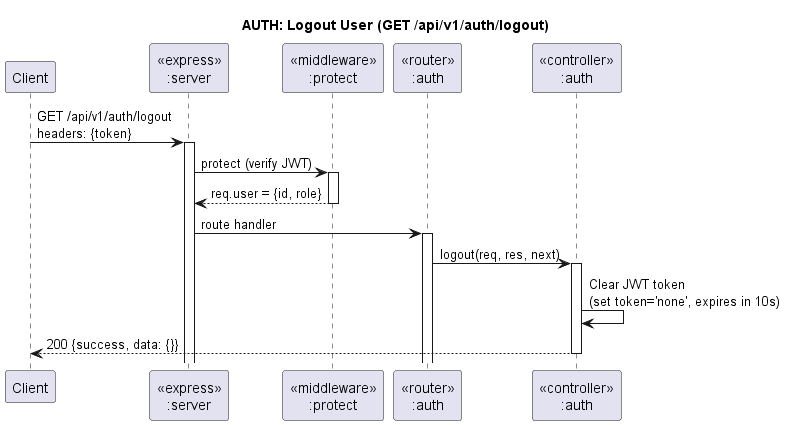

The diagram above was rendered by PlantUML. Its source (embedded in the PNG):
@startuml AuthLogout
title "AUTH: Logout User (GET /api/v1/auth/logout)"

participant "Client" as client
participant "<<express>>\n:server" as server
participant "<<middleware>>\n:protect" as middleware
participant "<<router>>\n:auth" as authRouter
participant "<<controller>>\n:auth" as authController

client->server ++: GET /api/v1/auth/logout\nheaders: {token}
server->middleware ++: protect (verify JWT)
middleware -->server --: req.user = {id, role}
server->authRouter ++: route handler
authRouter -> authController ++: logout(req, res, next)
authController -> authController: Clear JWT token\n(set token='none', expires in 10s)
authController-->client --: 200 {success, data: {}}

@enduml